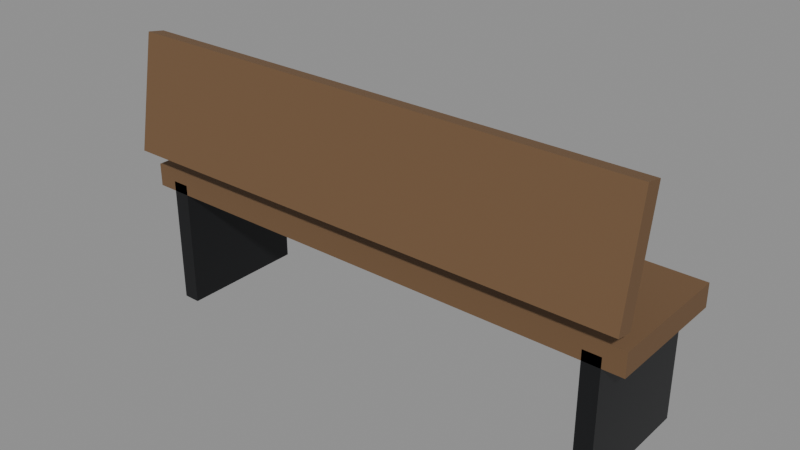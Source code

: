 # Source: Bench.blend  (saved by Blender 5.3.31; exported with 4.5.12 LTS)
import bpy
from mathutils import Matrix  # noqa: F401  (used for matrix-valued properties, if any)

bpy.ops.wm.read_factory_settings(use_empty=True)
scene = bpy.context.scene
scene.name = 'Scene'

# ---- collections
col_bench = bpy.data.collections.new('Bench'); scene.collection.children.link(col_bench)

# ---- materials (node trees are filled in below, after node groups)
mat_woodplanks_0 = bpy.data.materials.new('WoodPlanks_0')
mat_metal_1 = bpy.data.materials.new('Metal_1')

# ---- material node trees
mat_woodplanks_0.use_nodes = True; mat_woodplanks_0.node_tree.nodes.clear()
_N = mat_woodplanks_0.node_tree.nodes; _L = mat_woodplanks_0.node_tree.links
n0 = _N.new('ShaderNodeBsdfPrincipled'); n0.name = 'Principled BSDF'; n0.location = (-200, 100)
n0.inputs[0].default_value = (0.162, 0.08866, 0.03955, 1.0)
n0.inputs[2].default_value = 0.75
n0.inputs[10].default_value = 0.005
n1 = _N.new('ShaderNodeOutputMaterial'); n1.name = 'Material Output'; n1.location = (200, 100)
_L.new(n0.outputs[0], n1.inputs[0])
n1.is_active_output = True
mat_metal_1.use_nodes = True; mat_metal_1.node_tree.nodes.clear()
_N = mat_metal_1.node_tree.nodes; _L = mat_metal_1.node_tree.links
n0 = _N.new('ShaderNodeBsdfPrincipled'); n0.name = 'Principled BSDF'; n0.location = (-200, 100)
n0.inputs[0].default_value = (0.01764, 0.0185, 0.02029, 1.0)
n0.inputs[1].default_value = 0.55
n0.inputs[2].default_value = 0.42
n0.inputs[10].default_value = 0.005
n1 = _N.new('ShaderNodeOutputMaterial'); n1.name = 'Material Output'; n1.location = (200, 100)
_L.new(n0.outputs[0], n1.inputs[0])
n1.is_active_output = True

# ---- meshes
me_seat_1 = bpy.data.meshes.new('Seat_1')
me_seat_1.from_pydata([(-0.9, -0.225, -0.04), (-0.9, -0.225, 0.04), (-0.9, 0.225, -0.04), (-0.9, 0.225, 0.04), (0.9, -0.225, -0.04), (0.9, -0.225, 0.04), (0.9, 0.225, -0.04), (0.9, 0.225, 0.04)], [], [(0, 1, 3, 2), (2, 3, 7, 6), (6, 7, 5, 4), (4, 5, 1, 0), (2, 6, 4, 0), (7, 3, 1, 5)])
me_seat_1.materials.append(mat_woodplanks_0)
me_seat_1.update()
me_back_2 = bpy.data.meshes.new('Back_2')
me_back_2.from_pydata([(-0.9, -0.03, -0.2), (-0.9, -0.03, 0.2), (-0.9, 0.03, -0.2), (-0.9, 0.03, 0.2), (0.9, -0.03, -0.2), (0.9, -0.03, 0.2), (0.9, 0.03, -0.2), (0.9, 0.03, 0.2)], [], [(0, 1, 3, 2), (2, 3, 7, 6), (6, 7, 5, 4), (4, 5, 1, 0), (2, 6, 4, 0), (7, 3, 1, 5)])
me_back_2.materials.append(mat_woodplanks_0)
me_back_2.update()
me_leg_1_3 = bpy.data.meshes.new('Leg-1_3')
me_leg_1_3.from_pydata([(-0.03, -0.225, -0.225), (-0.03, -0.225, 0.225), (-0.03, 0.225, -0.225), (-0.03, 0.225, 0.225), (0.03, -0.225, -0.225), (0.03, -0.225, 0.225), (0.03, 0.225, -0.225), (0.03, 0.225, 0.225)], [], [(0, 1, 3, 2), (2, 3, 7, 6), (6, 7, 5, 4), (4, 5, 1, 0), (2, 6, 4, 0), (7, 3, 1, 5)])
me_leg_1_3.materials.append(mat_metal_1)
me_leg_1_3.update()
me_leg1_4 = bpy.data.meshes.new('Leg1_4')
me_leg1_4.from_pydata([(-0.03, -0.225, -0.225), (-0.03, -0.225, 0.225), (-0.03, 0.225, -0.225), (-0.03, 0.225, 0.225), (0.03, -0.225, -0.225), (0.03, -0.225, 0.225), (0.03, 0.225, -0.225), (0.03, 0.225, 0.225)], [], [(0, 1, 3, 2), (2, 3, 7, 6), (6, 7, 5, 4), (4, 5, 1, 0), (2, 6, 4, 0), (7, 3, 1, 5)])
me_leg1_4.materials.append(mat_metal_1)
me_leg1_4.update()

# ---- objects
ob_seat = bpy.data.objects.new('Seat', me_seat_1)
ob_back = bpy.data.objects.new('Back', me_back_2)
ob_leg_1 = bpy.data.objects.new('Leg-1', me_leg_1_3)
ob_leg1 = bpy.data.objects.new('Leg1', me_leg1_4)

# ---- transforms, parenting, visibility, modifiers, constraints
ob_seat.location = (0.0, 0.0, 0.45)
ob_back.location = (0.0, -0.22, 0.75)
ob_back.rotation_euler = (-0.1745, 0.0, 0.0)
ob_leg_1.location = (-0.8, 0.0, 0.22)
ob_leg1.location = (0.8, 0.0, 0.22)

# ---- collection membership
col_bench.objects.link(ob_seat)
col_bench.objects.link(ob_back)
col_bench.objects.link(ob_leg_1)
col_bench.objects.link(ob_leg1)

# ---- scene / render settings (as saved in the file)
scene.frame_start = 1; scene.frame_end = 250; scene.frame_set(1)
scene.render.engine = 'BLENDER_EEVEE_NEXT'
scene.render.bake_bias = 0.0
scene.render.bake_samples = 0
scene.render.compositor_device = 'GPU'
scene.eevee.use_volume_custom_range = False
scene.eevee.fast_gi_thickness_near = 0.1
scene.eevee.fast_gi_thickness_far = 0.0
scene.eevee.ray_tracing_options.screen_trace_thickness = 0.1
bpy.context.view_layer.update()

# ---- added for rendering (the .blend has no active camera and no usable light): camera, sun + grey world if the file has none
cam_auto = bpy.data.cameras.new('AutoCamera')
cam_auto.lens = 50.0
cam_auto.sensor_width = 36.0
cam_auto.clip_end = 1000.0
ob_auto_camera = bpy.data.objects.new('AutoCamera', cam_auto)
scene.collection.objects.link(ob_auto_camera)
ob_auto_camera.location = (1.94419, -2.36267, 2.02894)
ob_auto_camera.rotation_euler = (1.09748, -7.21219e-08, 0.694738)
scene.camera = ob_auto_camera
light_auto_sun = bpy.data.lights.new('AutoSun', 'SUN')
light_auto_sun.energy = 3.0
light_auto_sun.angle = 0.0523599
ob_auto_sun = bpy.data.objects.new('AutoSun', light_auto_sun)
scene.collection.objects.link(ob_auto_sun)
ob_auto_sun.rotation_euler = (0.872665, 0.174533, 0.523599)
if scene.world is None:
    world_auto = bpy.data.worlds.new('AutoWorld')
    world_auto.color = (0.3, 0.3, 0.3)
    scene.world = world_auto
bpy.context.view_layer.update()
